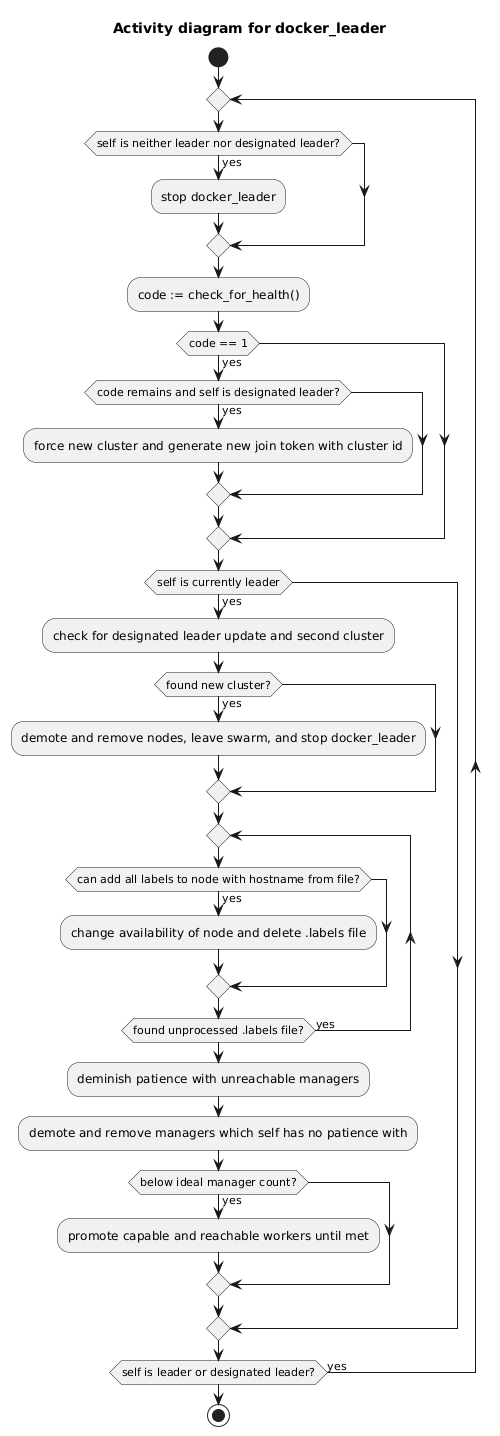

The diagram above was rendered by PlantUML. Its source (embedded in the PNG):
@startuml
title Activity diagram for docker_leader
start
repeat
  if (self is neither leader nor designated leader?) then (yes)
    :stop docker_leader;
  endif
  :code := check_for_health();
  if (code == 1) then (yes)
    if (code remains and self is designated leader?) then (yes)
      :force new cluster and generate new join token with cluster id;
    endif
  endif

  if (self is currently leader) then (yes)
    :check for designated leader update and second cluster;
    'migrate to new cluster
    if (found new cluster?) then (yes)
      :demote and remove nodes, leave swarm, and stop docker_leader;
    endif
    'add labels
    repeat
      if (can add all labels to node with hostname from file?) then (yes)
        :change availability of node and delete .labels file;
      endif
    repeat while (found unprocessed .labels file?) is (yes)
    'demote dead managers
    :deminish patience with unreachable managers;
    :demote and remove managers which self has no patience with;
    'promote workers
    if (below ideal manager count?) then (yes)
      :promote capable and reachable workers until met;
    endif
  endif
repeat while (self is leader or designated leader?) is (yes)
stop
@enduml